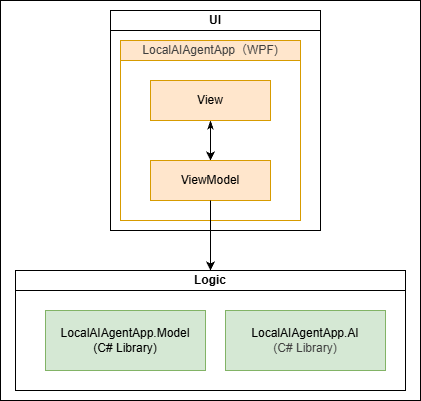

The diagram above was exported from draw.io. Its source (the exported page's mxGraphModel, read from the mxfile embedded in the PNG):
<mxGraphModel dx="694" dy="779" grid="1" gridSize="10" guides="1" tooltips="1" connect="1" arrows="1" fold="1" page="1" pageScale="1" pageWidth="827" pageHeight="1169" math="0" shadow="0">
  <root>
    <mxCell id="0" />
    <mxCell id="1" parent="0" />
    <mxCell id="15" value="" style="rounded=0;whiteSpace=wrap;html=1;" vertex="1" parent="1">
      <mxGeometry width="420" height="400" as="geometry" />
    </mxCell>
    <mxCell id="6" value="UI" style="swimlane;whiteSpace=wrap;html=1;startSize=20;" vertex="1" parent="1">
      <mxGeometry x="110" y="10" width="210" height="220" as="geometry" />
    </mxCell>
    <mxCell id="10" value="&lt;div style=&quot;color: rgb(63, 63, 63); scrollbar-color: rgb(226, 226, 226) rgb(251, 251, 251); font-weight: 400;&quot;&gt;&lt;span style=&quot;color: rgb(63, 63, 63); scrollbar-color: rgb(226, 226, 226) rgb(251, 251, 251); background-color: transparent;&quot;&gt;LocalAIAgentApp&lt;/span&gt;&lt;span style=&quot;color: rgb(63, 63, 63); background-color: transparent;&quot;&gt;（WPF)&lt;/span&gt;&lt;/div&gt;" style="swimlane;whiteSpace=wrap;html=1;startSize=20;fillColor=#ffe6cc;strokeColor=#d79b00;" vertex="1" parent="6">
      <mxGeometry x="10" y="30" width="180" height="180" as="geometry" />
    </mxCell>
    <mxCell id="13" style="edgeStyle=none;html=1;exitX=0.5;exitY=1;exitDx=0;exitDy=0;startArrow=classicThin;startFill=1;" edge="1" parent="10" source="11" target="12">
      <mxGeometry relative="1" as="geometry" />
    </mxCell>
    <mxCell id="11" value="View" style="rounded=0;whiteSpace=wrap;html=1;fillColor=#ffe6cc;strokeColor=#d79b00;" vertex="1" parent="10">
      <mxGeometry x="30" y="40" width="120" height="40" as="geometry" />
    </mxCell>
    <mxCell id="12" value="ViewModel" style="rounded=0;whiteSpace=wrap;html=1;fillColor=#ffe6cc;strokeColor=#d79b00;" vertex="1" parent="10">
      <mxGeometry x="30" y="120" width="120" height="40" as="geometry" />
    </mxCell>
    <mxCell id="7" value="Logic" style="swimlane;whiteSpace=wrap;html=1;startSize=20;" vertex="1" parent="1">
      <mxGeometry x="15" y="270" width="390" height="120" as="geometry" />
    </mxCell>
    <mxCell id="8" value="&lt;div&gt;&lt;span style=&quot;background-color: transparent;&quot;&gt;LocalAIAgentApp.Model&lt;/span&gt;&lt;/div&gt;&lt;div&gt;(C# Library)&lt;/div&gt;" style="rounded=0;whiteSpace=wrap;html=1;fillColor=#d5e8d4;strokeColor=#82b366;" vertex="1" parent="7">
      <mxGeometry x="30" y="40" width="160" height="60" as="geometry" />
    </mxCell>
    <mxCell id="9" value="&lt;div&gt;&lt;span style=&quot;background-color: transparent;&quot;&gt;LocalAIAgentApp.AI&lt;/span&gt;&lt;/div&gt;&lt;div&gt;&lt;span style=&quot;color: rgb(63, 63, 63); background-color: transparent;&quot;&gt;(C# Library)&lt;/span&gt;&lt;/div&gt;" style="rounded=0;whiteSpace=wrap;html=1;fillColor=#d5e8d4;strokeColor=#82b366;" vertex="1" parent="7">
      <mxGeometry x="210" y="40" width="160" height="60" as="geometry" />
    </mxCell>
    <mxCell id="14" style="edgeStyle=none;html=1;exitX=0.5;exitY=1;exitDx=0;exitDy=0;" edge="1" parent="1" source="12" target="7">
      <mxGeometry relative="1" as="geometry" />
    </mxCell>
  </root>
</mxGraphModel>